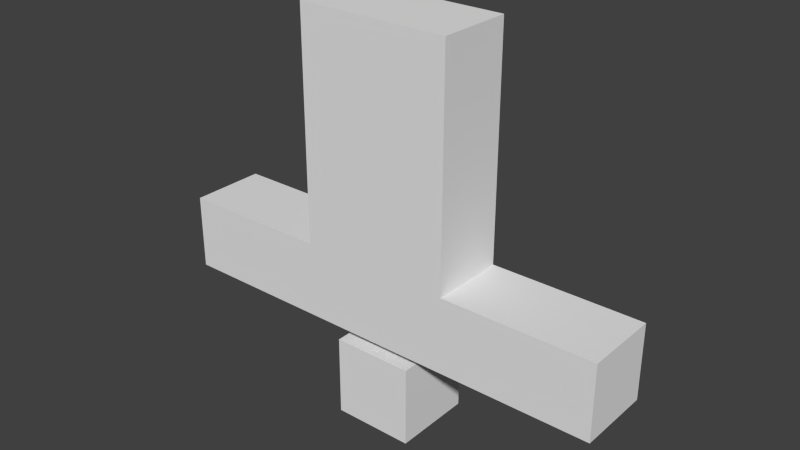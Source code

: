 # Source: Player.blend  (saved by Blender 2.78.0; exported with 4.5.12 LTS)
import bpy
from mathutils import Matrix  # noqa: F401  (used for matrix-valued properties, if any)

bpy.ops.wm.read_factory_settings(use_empty=True)
scene = bpy.context.scene
scene.name = 'Scene'

# ---- collections
col_collection_1 = bpy.data.collections.new('Collection 1'); scene.collection.children.link(col_collection_1)

# ---- materials (node trees are filled in below, after node groups)
mat_material = bpy.data.materials.new('Material')
mat_material.alpha_threshold = 0.0
mat_material.use_transparent_shadow = False
mat_material.roughness = 0.5
mat_material.line_color = (0.0, 0.0, 0.0, 1.0)

# ---- material node trees

# ---- world
world_world = bpy.data.worlds.new('World'); scene.world = world_world
world_world.color = (0.05088, 0.05088, 0.05088)
world_world.use_sun_shadow = False
world_world.sun_shadow_jitter_overblur = 0.0
world_world.cycles.sampling_method = 'NONE'
world_world.cycles.sample_map_resolution = 256
world_world.light_settings.distance = 1.0

# ---- meshes
me_model = bpy.data.meshes.new('Model')
me_model.from_pydata([(-0.3745, 0.7515, -0.1789), (0.3745, 0.7515, -0.1789), (0.3745, 0.7515, 0.1955), (-0.3745, 0.7515, 0.1955), (-0.3745, 1.5, -0.1789), (0.3745, 1.5, -0.1789), (0.3745, 1.5, 0.1955), (-0.3745, 1.5, 0.1955), (-4.368e-09, 0.7515, -0.1789), (-1.271e-07, 0.7515, 0.1955), (-0.3745, 1.126, -0.1789), (0.3745, 1.126, -0.1789), (0.3745, 1.126, 0.1955), (-0.3745, 1.126, 0.1955), (7.338e-08, 1.126, -0.1789), (-1.163e-07, 1.126, 0.1955), (-0.3745, 0.002637, -0.1789), (-0.3745, 0.002637, 0.1955), (-4.368e-09, 0.002637, -0.1789), (-9.364e-08, 0.002637, 0.1955), (0.3745, 0.002637, -0.1789), (0.3745, 0.002637, 0.1955), (-4.368e-09, 0.002637, -0.1789), (-1.271e-07, 0.002637, 0.1955), (-1.271e-07, 0.3771, 0.1955), (-4.368e-09, 0.3771, -0.1789), (0.3745, 0.3771, 0.1955), (0.3745, 0.3771, -0.1789), (-4.368e-09, 0.3771, -0.1789), (-1.104e-07, 0.3771, 0.1955), (-0.3745, 0.3771, -0.1789), (-0.3745, 0.3771, 0.1955), (-1.123, 1.5, -0.1789), (-1.123, 1.5, 0.1955), (-1.123, 1.126, -0.1789), (-1.123, 1.126, 0.1955), (1.123, 1.5, -0.1789), (1.123, 1.5, 0.1955), (1.123, 1.126, -0.1789), (1.123, 1.126, 0.1955), (0.7489, 1.126, 0.1955), (0.7489, 1.126, -0.1789), (0.7489, 1.5, -0.1789), (0.7489, 1.5, 0.1955), (-0.7489, 1.126, -0.1789), (-0.7489, 1.126, 0.1955), (-0.7489, 1.5, 0.1955), (-0.7489, 1.5, -0.1789), (-0.09971, 1.401, -0.0914), (0.09971, 1.401, -0.0914), (0.09971, 1.401, 0.108), (-0.09971, 1.401, 0.108), (-0.09971, 1.56, -0.0914), (0.09971, 1.56, -0.0914), (0.09971, 1.56, 0.108), (-0.09971, 1.56, 0.108), (-0.1994, 1.56, -0.1911), (0.1994, 1.56, -0.1911), (0.1994, 1.56, 0.2077), (-0.1994, 1.56, 0.2077), (-0.1994, 1.959, -0.1911), (0.1994, 1.959, -0.1911), (0.1994, 1.959, 0.2077), (-0.1994, 1.959, 0.2077), (6.222e-08, 1.5, -0.1789), (-9.402e-08, 1.5, 0.1955)], [], [(24, 25, 22, 23), (13, 15, 65, 7), (12, 6, 65, 15), (40, 41, 38, 39), (11, 14, 64, 5), (10, 0, 3, 13), (28, 29, 19, 18), (10, 4, 64, 14), (6, 5, 64, 65), (4, 7, 65, 64), (8, 14, 11, 1), (1, 11, 12, 2), (9, 15, 13, 3), (44, 45, 35, 34), (0, 10, 14, 8), (2, 12, 15, 9), (16, 18, 19, 17), (30, 28, 18, 16), (29, 31, 17, 19), (31, 30, 16, 17), (22, 20, 21, 23), (26, 24, 23, 21), (27, 26, 21, 20), (25, 27, 20, 22), (9, 8, 25, 24), (2, 9, 24, 26), (1, 2, 26, 27), (8, 1, 27, 25), (8, 9, 29, 28), (0, 8, 28, 30), (9, 3, 31, 29), (3, 0, 30, 31), (32, 34, 35, 33), (46, 47, 32, 33), (45, 46, 33, 35), (47, 44, 34, 32), (38, 36, 37, 39), (42, 43, 37, 36), (43, 40, 39, 37), (41, 42, 36, 38), (12, 11, 41, 40), (5, 6, 43, 42), (6, 12, 40, 43), (11, 5, 42, 41), (10, 13, 45, 44), (7, 4, 47, 46), (13, 7, 46, 45), (4, 10, 44, 47), (51, 50, 54, 55), (55, 54, 58, 59), (49, 48, 52, 53), (50, 49, 53, 54), (48, 51, 55, 52), (59, 58, 62, 63), (53, 52, 56, 57), (54, 53, 57, 58), (52, 55, 59, 56), (63, 62, 61, 60), (57, 56, 60, 61), (58, 57, 61, 62), (56, 59, 63, 60)])
_uv = me_model.uv_layers.new(name='UVMap')
_uv.uv.foreach_set('vector', [0.7498, 0.6256, 0.627, 0.6256, 0.627, 0.5046, 0.7498, 0.5046, 0.002745, 0.876, 0.1248, 0.876, 0.1248, 0.9998, 0.002745, 0.9998, 0.2469, 0.876, 0.2469, 0.9998, 0.1248, 0.9998, 0.1248, 0.876, 0.8748, 0.3756, 0.751, 0.3756, 0.751, 0.2535, 0.8748, 0.2535, 0.2534, 0.8755, 0.3746, 0.8755, 0.3746, 0.9985, 0.2534, 0.9985, 0.5021, 0.8732, 0.5021, 0.754, 0.623, 0.754, 0.623, 0.8732, 0.8739, 0.6254, 0.7517, 0.6254, 0.7517, 0.5049, 0.8739, 0.5049, 0.4959, 0.8755, 0.4959, 0.9985, 0.3746, 0.9985, 0.3746, 0.8755, 0.1236, 0.2449, 0.002489, 0.2449, 0.002489, 0.1255, 0.1236, 0.1255, 0.002489, 0.00611, 0.1236, 0.00611, 0.1236, 0.1255, 0.002489, 0.1255, 0.3746, 0.7525, 0.3746, 0.8755, 0.2534, 0.8755, 0.2534, 0.7525, 0.6237, 0.8771, 0.6237, 0.9978, 0.5013, 0.9978, 0.5013, 0.8771, 0.1248, 0.7522, 0.1248, 0.876, 0.002745, 0.876, 0.002745, 0.7522, 0.999, 0.3753, 0.8748, 0.3753, 0.8748, 0.2529, 0.999, 0.2529, 0.4959, 0.7525, 0.4959, 0.8755, 0.3746, 0.8755, 0.3746, 0.7525, 0.2469, 0.7522, 0.2469, 0.876, 0.1248, 0.876, 0.1248, 0.7522, 0.2541, 0.002061, 0.3723, 0.002061, 0.3723, 0.1219, 0.2541, 0.1219, 0.497, 0.6256, 0.3757, 0.6256, 0.3757, 0.5025, 0.497, 0.5025, 0.1242, 0.627, 0.001423, 0.627, 0.001423, 0.5025, 0.1242, 0.5025, 0.9991, 0.6255, 0.8748, 0.6255, 0.8748, 0.503, 0.9991, 0.503, 0.2502, 0.1282, 0.3721, 0.1282, 0.3721, 0.2483, 0.2502, 0.2483, 0.2469, 0.627, 0.1242, 0.627, 0.1242, 0.5025, 0.2469, 0.5025, 0.6257, 0.6255, 0.5007, 0.6255, 0.5007, 0.5023, 0.6257, 0.5023, 0.3757, 0.6256, 0.2543, 0.6256, 0.2543, 0.5025, 0.3757, 0.5025, 0.7498, 0.7466, 0.627, 0.7466, 0.627, 0.6256, 0.7498, 0.6256, 0.2469, 0.7516, 0.1242, 0.7516, 0.1242, 0.627, 0.2469, 0.627, 0.6257, 0.7487, 0.5007, 0.7487, 0.5007, 0.6255, 0.6257, 0.6255, 0.3757, 0.7487, 0.2543, 0.7487, 0.2543, 0.6256, 0.3757, 0.6256, 0.8739, 0.7459, 0.7517, 0.7459, 0.7517, 0.6254, 0.8739, 0.6254, 0.497, 0.7487, 0.3757, 0.7487, 0.3757, 0.6256, 0.497, 0.6256, 0.1242, 0.7516, 0.001423, 0.7516, 0.001423, 0.627, 0.1242, 0.627, 0.9991, 0.748, 0.8748, 0.748, 0.8748, 0.6255, 0.9991, 0.6255, 0.1288, 0.1237, 0.1288, 0.002475, 0.2483, 0.002475, 0.2483, 0.1237, 0.2504, 0.3757, 0.1257, 0.3757, 0.1257, 0.2527, 0.2504, 0.2527, 0.5003, 0.3751, 0.376, 0.3751, 0.376, 0.2525, 0.5003, 0.2525, 0.7505, 0.376, 0.6265, 0.376, 0.6265, 0.2538, 0.7505, 0.2538, 0.2506, 0.1272, 0.2506, 0.2481, 0.1279, 0.2481, 0.1279, 0.1272, 0.124, 0.3745, 0.002268, 0.3745, 0.002268, 0.2545, 0.124, 0.2545, 0.3751, 0.375, 0.2511, 0.375, 0.2511, 0.2527, 0.3751, 0.2527, 0.6252, 0.3761, 0.5015, 0.3761, 0.5015, 0.2542, 0.6252, 0.2542, 0.8748, 0.4976, 0.751, 0.4976, 0.751, 0.3756, 0.8748, 0.3756, 0.124, 0.4945, 0.002268, 0.4945, 0.002268, 0.3745, 0.124, 0.3745, 0.3751, 0.4972, 0.2511, 0.4972, 0.2511, 0.375, 0.3751, 0.375, 0.6252, 0.4981, 0.5015, 0.4981, 0.5015, 0.3761, 0.6252, 0.3761, 0.999, 0.4978, 0.8748, 0.4978, 0.8748, 0.3753, 0.999, 0.3753, 0.2504, 0.4987, 0.1257, 0.4987, 0.1257, 0.3757, 0.2504, 0.3757, 0.5003, 0.4976, 0.376, 0.4976, 0.376, 0.3751, 0.5003, 0.3751, 0.7505, 0.4982, 0.6265, 0.4982, 0.6265, 0.376, 0.7505, 0.376, 0.3743, 0.1934, 0.437, 0.1934, 0.437, 0.2443, 0.3743, 0.2443, 0.6573, 0.8433, 0.7174, 0.8433, 0.7474, 0.8738, 0.6273, 0.8738, 0.4389, 0.1945, 0.4988, 0.1945, 0.4988, 0.2431, 0.4389, 0.2431, 0.3777, 0.1322, 0.4372, 0.1322, 0.4372, 0.1805, 0.3777, 0.1805, 0.4381, 0.1321, 0.4985, 0.1321, 0.4985, 0.1811, 0.4381, 0.1811, 0.7514, 0.8773, 0.8735, 0.8773, 0.8735, 0.9976, 0.7514, 0.9976, 0.7174, 0.7824, 0.6573, 0.7824, 0.6273, 0.752, 0.7474, 0.752, 0.7174, 0.8433, 0.7174, 0.7824, 0.7474, 0.752, 0.7474, 0.8738, 0.6573, 0.7824, 0.6573, 0.8433, 0.6273, 0.8738, 0.6273, 0.752, 0.6286, 0.8763, 0.7489, 0.8763, 0.7489, 0.9982, 0.6286, 0.9982, 0.8771, 0.877, 0.9964, 0.877, 0.9964, 0.9981, 0.8771, 0.9981, 0.753, 0.7516, 0.8726, 0.7516, 0.8726, 0.8729, 0.753, 0.8729, 0.8754, 0.7518, 0.9987, 0.7518, 0.9987, 0.8733, 0.8754, 0.8733])
_ca = me_model.color_attributes.new('Col', 'BYTE_COLOR', 'CORNER')
_ca.data.foreach_set('color', [1.0, 1.0, 1.0, 1.0, 1.0, 1.0, 1.0, 1.0, 1.0, 1.0, 1.0, 1.0, 1.0, 1.0, 1.0, 1.0, 1.0, 1.0, 1.0, 1.0, 1.0, 1.0, 1.0, 1.0, 1.0, 1.0, 1.0, 1.0, 1.0, 1.0, 1.0, 1.0, 1.0, 1.0, 1.0, 1.0, 1.0, 1.0, 1.0, 1.0, 1.0, 1.0, 1.0, 1.0, 1.0, 1.0, 1.0, 1.0, 1.0, 1.0, 1.0, 1.0, 1.0, 1.0, 1.0, 1.0, 1.0, 1.0, 1.0, 1.0, 1.0, 1.0, 1.0, 1.0, 1.0, 1.0, 1.0, 1.0, 1.0, 1.0, 1.0, 1.0, 1.0, 1.0, 1.0, 1.0, 1.0, 1.0, 1.0, 1.0, 1.0, 1.0, 1.0, 1.0, 1.0, 1.0, 1.0, 1.0, 1.0, 1.0, 1.0, 1.0, 1.0, 1.0, 1.0, 1.0, 1.0, 1.0, 1.0, 1.0, 1.0, 1.0, 1.0, 1.0, 1.0, 1.0, 1.0, 1.0, 1.0, 1.0, 1.0, 1.0, 1.0, 1.0, 1.0, 1.0, 1.0, 1.0, 1.0, 1.0, 1.0, 1.0, 1.0, 1.0, 1.0, 1.0, 1.0, 1.0, 1.0, 1.0, 1.0, 1.0, 1.0, 1.0, 1.0, 1.0, 1.0, 1.0, 1.0, 1.0, 1.0, 1.0, 1.0, 1.0, 1.0, 1.0, 1.0, 1.0, 1.0, 1.0, 1.0, 1.0, 1.0, 1.0, 1.0, 1.0, 1.0, 1.0, 1.0, 1.0, 1.0, 1.0, 1.0, 1.0, 1.0, 1.0, 1.0, 1.0, 1.0, 1.0, 1.0, 1.0, 1.0, 1.0, 1.0, 1.0, 1.0, 1.0, 1.0, 1.0, 1.0, 1.0, 1.0, 1.0, 1.0, 1.0, 1.0, 1.0, 1.0, 1.0, 1.0, 1.0, 1.0, 1.0, 1.0, 1.0, 1.0, 1.0, 1.0, 1.0, 1.0, 1.0, 1.0, 1.0, 1.0, 1.0, 1.0, 1.0, 1.0, 1.0, 1.0, 1.0, 1.0, 1.0, 1.0, 1.0, 1.0, 1.0, 1.0, 1.0, 1.0, 1.0, 1.0, 1.0, 1.0, 1.0, 1.0, 1.0, 1.0, 1.0, 1.0, 1.0, 1.0, 1.0, 1.0, 1.0, 1.0, 1.0, 1.0, 1.0, 1.0, 1.0, 1.0, 1.0, 1.0, 1.0, 1.0, 1.0, 1.0, 1.0, 1.0, 1.0, 1.0, 1.0, 1.0, 1.0, 1.0, 1.0, 1.0, 1.0, 1.0, 1.0, 1.0, 1.0, 1.0, 1.0, 1.0, 1.0, 1.0, 1.0, 1.0, 1.0, 1.0, 1.0, 1.0, 1.0, 1.0, 1.0, 1.0, 1.0, 1.0, 1.0, 1.0, 1.0, 1.0, 1.0, 1.0, 1.0, 1.0, 1.0, 1.0, 1.0, 1.0, 1.0, 1.0, 1.0, 1.0, 1.0, 1.0, 1.0, 1.0, 1.0, 1.0, 1.0, 1.0, 1.0, 1.0, 1.0, 1.0, 1.0, 1.0, 1.0, 1.0, 1.0, 1.0, 1.0, 1.0, 1.0, 1.0, 1.0, 1.0, 1.0, 1.0, 1.0, 1.0, 1.0, 1.0, 1.0, 1.0, 1.0, 1.0, 1.0, 1.0, 1.0, 1.0, 1.0, 1.0, 1.0, 1.0, 1.0, 1.0, 1.0, 1.0, 1.0, 1.0, 1.0, 1.0, 1.0, 1.0, 1.0, 1.0, 1.0, 1.0, 1.0, 1.0, 1.0, 1.0, 1.0, 1.0, 1.0, 1.0, 1.0, 1.0, 1.0, 1.0, 1.0, 1.0, 1.0, 1.0, 1.0, 1.0, 1.0, 1.0, 1.0, 1.0, 1.0, 1.0, 1.0, 1.0, 1.0, 1.0, 1.0, 1.0, 1.0, 1.0, 1.0, 1.0, 1.0, 1.0, 1.0, 1.0, 1.0, 1.0, 1.0, 1.0, 1.0, 1.0, 1.0, 1.0, 1.0, 1.0, 1.0, 1.0, 1.0, 1.0, 1.0, 1.0, 1.0, 1.0, 1.0, 1.0, 1.0, 1.0, 1.0, 1.0, 1.0, 1.0, 1.0, 1.0, 1.0, 1.0, 1.0, 1.0, 1.0, 1.0, 1.0, 1.0, 1.0, 1.0, 1.0, 1.0, 1.0, 1.0, 1.0, 1.0, 1.0, 1.0, 1.0, 1.0, 1.0, 1.0, 1.0, 1.0, 1.0, 1.0, 1.0, 1.0, 1.0, 1.0, 1.0, 1.0, 1.0, 1.0, 1.0, 1.0, 1.0, 1.0, 1.0, 1.0, 1.0, 1.0, 1.0, 1.0, 1.0, 1.0, 1.0, 1.0, 1.0, 1.0, 1.0, 1.0, 1.0, 1.0, 1.0, 1.0, 1.0, 1.0, 1.0, 1.0, 1.0, 1.0, 1.0, 1.0, 1.0, 1.0, 1.0, 1.0, 1.0, 1.0, 1.0, 1.0, 1.0, 1.0, 1.0, 1.0, 1.0, 1.0, 1.0, 1.0, 1.0, 1.0, 1.0, 1.0, 1.0, 1.0, 1.0, 1.0, 1.0, 1.0, 1.0, 1.0, 1.0, 1.0, 1.0, 1.0, 1.0, 1.0, 1.0, 1.0, 1.0, 1.0, 1.0, 1.0, 1.0, 1.0, 1.0, 1.0, 1.0, 1.0, 1.0, 1.0, 1.0, 1.0, 1.0, 1.0, 1.0, 1.0, 1.0, 1.0, 1.0, 1.0, 1.0, 1.0, 1.0, 1.0, 1.0, 1.0, 1.0, 1.0, 1.0, 1.0, 1.0, 1.0, 1.0, 1.0, 1.0, 1.0, 1.0, 1.0, 1.0, 1.0, 1.0, 1.0, 1.0, 1.0, 1.0, 1.0, 1.0, 1.0, 1.0, 1.0, 1.0, 1.0, 1.0, 1.0, 1.0, 1.0, 1.0, 1.0, 1.0, 1.0, 1.0, 1.0, 1.0, 1.0, 1.0, 1.0, 1.0, 1.0, 1.0, 1.0, 1.0, 1.0, 1.0, 1.0, 1.0, 1.0, 1.0, 1.0, 1.0, 1.0, 1.0, 1.0, 1.0, 1.0, 1.0, 1.0, 1.0, 1.0, 1.0, 1.0, 1.0, 1.0, 1.0, 1.0, 1.0, 1.0, 1.0, 1.0, 1.0, 1.0, 1.0, 1.0, 1.0, 1.0, 1.0, 1.0, 1.0, 1.0, 1.0, 1.0, 1.0, 1.0, 1.0, 1.0, 1.0, 1.0, 1.0, 1.0, 1.0, 1.0, 1.0, 1.0, 1.0, 1.0, 1.0, 1.0, 1.0, 1.0, 1.0, 1.0, 1.0, 1.0, 1.0, 1.0, 1.0, 1.0, 1.0, 1.0, 1.0, 1.0, 1.0, 1.0, 1.0, 1.0, 1.0, 1.0, 1.0, 1.0, 1.0, 1.0, 1.0, 1.0, 1.0, 1.0, 1.0, 1.0, 1.0, 1.0, 1.0, 1.0, 1.0, 1.0, 1.0, 1.0, 1.0, 1.0, 1.0, 1.0, 1.0, 1.0, 1.0, 1.0, 1.0, 1.0, 1.0, 1.0, 1.0, 1.0, 1.0, 1.0, 1.0, 1.0, 1.0, 1.0, 1.0, 1.0, 1.0, 1.0, 1.0, 1.0, 1.0, 1.0, 1.0, 1.0, 1.0, 1.0, 1.0, 1.0, 1.0, 1.0, 1.0, 1.0, 1.0, 1.0, 1.0, 1.0, 1.0, 1.0, 1.0, 1.0, 1.0, 1.0, 1.0, 1.0, 1.0, 1.0, 1.0, 1.0, 1.0, 1.0, 1.0, 1.0, 1.0, 1.0, 1.0, 1.0, 1.0, 1.0, 1.0, 1.0, 1.0, 1.0, 1.0, 1.0, 1.0, 1.0, 1.0, 1.0, 1.0, 1.0, 1.0, 1.0, 1.0, 1.0, 1.0, 1.0, 1.0, 1.0, 1.0, 1.0, 1.0, 1.0, 1.0, 1.0, 1.0, 1.0, 1.0, 1.0, 1.0, 1.0, 1.0, 1.0, 1.0, 1.0, 1.0, 1.0, 1.0, 1.0, 1.0, 1.0, 1.0, 1.0, 1.0, 1.0, 1.0, 1.0, 1.0, 1.0, 1.0, 1.0, 1.0, 1.0, 1.0, 1.0, 1.0, 1.0, 1.0, 1.0, 1.0, 1.0, 1.0, 1.0, 1.0, 1.0, 1.0, 1.0, 1.0, 1.0, 1.0, 1.0, 1.0, 1.0, 1.0, 1.0, 1.0, 1.0, 1.0, 1.0, 1.0, 1.0, 1.0, 1.0, 1.0, 1.0, 1.0, 1.0, 1.0, 1.0, 1.0, 1.0, 1.0, 1.0, 1.0, 1.0, 1.0, 1.0, 1.0, 1.0, 1.0, 1.0, 1.0, 1.0, 1.0, 1.0, 1.0, 1.0, 1.0, 1.0, 1.0, 1.0, 1.0, 1.0, 1.0, 1.0, 1.0, 1.0, 1.0, 1.0, 1.0, 1.0, 1.0, 1.0, 1.0, 1.0, 1.0, 1.0, 1.0, 1.0, 1.0, 1.0, 1.0, 1.0, 1.0, 1.0, 1.0, 1.0, 1.0, 1.0, 1.0, 1.0, 1.0, 1.0, 1.0, 1.0, 1.0, 1.0, 1.0, 1.0, 1.0, 1.0, 1.0, 1.0, 1.0, 1.0, 1.0, 1.0, 1.0, 1.0, 1.0, 1.0, 1.0, 1.0, 1.0, 1.0, 1.0, 1.0, 1.0, 1.0, 1.0, 1.0, 1.0, 1.0, 1.0, 1.0, 1.0, 1.0, 1.0, 1.0, 1.0, 1.0, 1.0, 1.0, 1.0, 1.0, 1.0, 1.0, 1.0, 1.0, 1.0, 1.0, 1.0, 1.0, 1.0, 1.0, 1.0, 1.0, 1.0, 1.0, 1.0, 1.0, 1.0, 1.0, 1.0, 1.0, 1.0, 1.0, 1.0, 1.0, 1.0, 1.0, 1.0, 1.0, 1.0, 1.0, 1.0, 1.0, 1.0, 1.0, 1.0, 1.0, 1.0, 1.0, 1.0, 1.0, 1.0])
me_model.materials.append(mat_material)
me_model.use_remesh_preserve_volume = False
me_model.use_remesh_preserve_attributes = False
me_model.use_mirror_vertex_groups = False
me_model.update()

# ---- objects
ob_model = bpy.data.objects.new('Model', me_model)

# ---- transforms, parenting, visibility, modifiers, constraints
ob_model.location = (0.0, 0.0, 0.0)
ob_model.rotation_euler = (-1.571, -0.0, 0.0)
ob_model.lock_rotations_4d = False
ob_model.empty_display_type = 'ARROWS'
ob_model.lineart.crease_threshold = 0.0
_vg = ob_model.vertex_groups.new(name='Spine')
for _i, _w in zip([0, 1, 2, 3, 4, 5, 6, 7, 8, 9, 10, 11, 12, 13, 14, 15, 24, 25, 28, 29, 64, 65], [0.02397, 0.03151, 0.03009, 0.04011, 0.01769, 0.01911, 0.02163, 0.02347, 0.8753, 0.8566, 0.0756, 0.0799, 0.07785, 0.0815, 0.8767, 0.8569, 3.326e-05, 0.1022, 0.1022, 3.329e-05, 0.314, 0.3109]): _vg.add([_i], _w, 'REPLACE')
_vg = ob_model.vertex_groups.new(name='Right_Shoulder')
for _i, _w in zip([0, 3, 4, 7, 10, 13, 14, 15, 44, 45, 64, 65], [0.004017, 0.01445, 0.06384, 0.06705, 0.6983, 0.6734, 0.01851, 0.02658, 0.06525, 0.06688, 0.01861, 0.02162]): _vg.add([_i], _w, 'REPLACE')
_vg = ob_model.vertex_groups.new(name='Right_Upper_Arm')
for _i, _w in zip([5, 6, 8, 11, 12, 14, 15, 36, 37, 38, 39, 40, 41, 42, 43, 48, 50, 51, 55, 59, 64, 65], [0.4786, 0.4791, 0.0, 0.4519, 0.4544, 0.0128, 7.434e-13, 0.06699, 0.07335, 0.0732, 0.06687, 0.4766, 0.4767, 0.4777, 0.478, 0.0, 0.0, 0.0, 0.0, 0.0, 4.065e-05, 0.02529]): _vg.add([_i], _w, 'REPLACE')
_vg = ob_model.vertex_groups.new(name='Right_Lower_Arm')
for _i, _w in zip([5, 6, 11, 36, 37, 38, 39, 40, 41, 42, 43], [0.005988, 0.005016, 0.001152, 0.9293, 0.9226, 0.9226, 0.9293, 0.496, 0.4958, 0.4962, 0.4959]): _vg.add([_i], _w, 'REPLACE')
_vg = ob_model.vertex_groups.new(name='Left_Shoulder')
for _i, _w in zip([1, 2, 5, 6, 11, 12, 14, 15, 40, 41, 64, 65], [0.008034, 0.008462, 0.06335, 0.06687, 0.6824, 0.6862, 0.01699, 0.02796, 0.06784, 0.06403, 0.01798, 0.02176]): _vg.add([_i], _w, 'REPLACE')
_vg = ob_model.vertex_groups.new(name='Left_Upper_Arm')
for _i, _w in zip([4, 7, 8, 10, 13, 14, 15, 32, 33, 34, 35, 44, 45, 46, 47, 50, 54, 64, 65], [0.4791, 0.4786, 0.0, 0.4544, 0.4519, 0.01206, 0.0128, 0.07335, 0.06699, 0.06687, 0.0732, 0.4766, 0.4767, 0.4777, 0.478, 0.0, 0.0, 7.861e-12, 1.89e-14]): _vg.add([_i], _w, 'REPLACE')
_vg = ob_model.vertex_groups.new(name='Left_Lower_Arm')
for _i, _w in zip([4, 7, 13, 32, 33, 34, 35, 44, 45, 46, 47], [0.005016, 0.005988, 0.001152, 0.9226, 0.9293, 0.9293, 0.9226, 0.496, 0.4958, 0.4962, 0.4959]): _vg.add([_i], _w, 'REPLACE')
_vg = ob_model.vertex_groups.new(name='Skull')
for _i, _w in zip([48, 49, 50, 51, 52, 53, 54, 55, 56, 57, 58, 59, 60, 61, 62, 63], [1.0, 1.0, 1.0, 1.0, 1.0, 1.0, 1.0, 1.0, 1.0, 1.0, 1.0, 1.0, 1.0, 1.0, 1.0, 1.0]): _vg.add([_i], _w, 'REPLACE')
_vg = ob_model.vertex_groups.new(name='Right_Hip')
for _i, _w in zip([0, 3, 10, 13, 30, 31], [0.4454, 0.433, 0.02189, 0.02645, 0.01242, 0.01675]): _vg.add([_i], _w, 'REPLACE')
_vg = ob_model.vertex_groups.new(name='Right_Upper_Leg')
for _i, _w in zip([1, 2, 20, 21, 22, 23, 24, 25, 26, 27], [0.4509, 0.4511, 0.06769, 0.07432, 0.07612, 0.07104, 0.4546, 0.4548, 0.477, 0.4768]): _vg.add([_i], _w, 'REPLACE')
_vg = ob_model.vertex_groups.new(name='Right_Lower_Leg')
for _i, _w in zip([20, 21, 22, 23, 24, 25, 26, 27], [0.9282, 0.9212, 0.9162, 0.9218, 0.4964, 0.4961, 0.4974, 0.4976]): _vg.add([_i], _w, 'REPLACE')
_vg = ob_model.vertex_groups.new(name='Left_Hip')
for _i, _w in zip([1, 2, 11, 12, 26, 27], [0.4401, 0.4402, 0.02499, 0.02446, 0.01782, 0.01175]): _vg.add([_i], _w, 'REPLACE')
_vg = ob_model.vertex_groups.new(name='Left_Upper_Leg')
for _i, _w in zip([0, 3, 16, 17, 18, 19, 28, 29, 30, 31], [0.4511, 0.4509, 0.07432, 0.06769, 0.07104, 0.07612, 0.4546, 0.4548, 0.477, 0.4768]): _vg.add([_i], _w, 'REPLACE')
_vg = ob_model.vertex_groups.new(name='Left_Lower_Leg')
for _i, _w in zip([16, 17, 18, 19, 28, 29, 30, 31], [0.9212, 0.9282, 0.9218, 0.9162, 0.4964, 0.4961, 0.4974, 0.4976]): _vg.add([_i], _w, 'REPLACE')
_vg = ob_model.vertex_groups.new(name='Left_Arm')
for _i, _w in zip([5, 6, 7, 10, 11, 12, 42, 43, 48, 51, 55, 64, 65], [0.7744, 0.7638, 0.001144, 0.0, 0.06713, 0.06602, 0.06834, 0.0718, 0.0, 0.0, 0.0, 0.006081, 0.0002565]): _vg.add([_i], _w, 'REPLACE')
_vg = ob_model.vertex_groups.new(name='Left_Hand')
for _i, _w in zip([5, 6, 11, 12, 36, 37, 38, 39, 40, 41, 42, 43, 64, 65], [0.08953, 0.09334, 0.08385, 0.08305, 0.9866, 0.984, 0.9844, 0.9837, 0.9018, 0.9072, 0.9127, 0.9071, 0.01595, 0.01794]): _vg.add([_i], _w, 'REPLACE')
_vg = ob_model.vertex_groups.new(name='Right_Arm')
for _i, _w in zip([4, 6, 7, 10, 13, 46, 47, 53, 64, 65], [0.7767, 5.792e-05, 0.7597, 0.06388, 0.06845, 0.07141, 0.06852, 0.0, 0.0, 0.01105]): _vg.add([_i], _w, 'REPLACE')
_vg = ob_model.vertex_groups.new(name='Right_Hand')
for _i, _w in zip([4, 7, 10, 13, 32, 33, 34, 35, 44, 45, 46, 47, 64, 65], [0.08817, 0.09532, 0.07951, 0.08668, 0.9857, 0.9852, 0.9851, 0.9827, 0.9069, 0.902, 0.9074, 0.9125, 0.01541, 0.0189]): _vg.add([_i], _w, 'REPLACE')
_vg = ob_model.vertex_groups.new(name='Left_Leg')
for _i, _w in zip([1, 2, 8, 9, 11, 12, 20, 21, 22, 23, 24, 25, 26, 27], [0.02147, 3.191e-12, 0.02048, 0.04435, 0.003563, 0.03103, 0.1052, 0.1295, 0.1578, 0.1613, 0.7766, 0.7833, 0.8783, 0.8877]): _vg.add([_i], _w, 'REPLACE')
_vg = ob_model.vertex_groups.new(name='Left_Foot')
for _i, _w in zip([20, 21, 22, 23, 24, 25, 26, 27], [0.8881, 0.8617, 0.8204, 0.816, 0.1043, 0.101, 0.07304, 0.06813]): _vg.add([_i], _w, 'REPLACE')
_vg = ob_model.vertex_groups.new(name='Right_Leg')
for _i, _w in zip([0, 3, 8, 9, 10, 13, 16, 17, 18, 19, 28, 29, 30, 31], [2.171e-07, 0.002061, 0.03266, 0.04415, 0.02771, 0.03398, 0.1192, 0.1128, 0.1576, 0.1636, 0.7834, 0.7767, 0.8886, 0.877]): _vg.add([_i], _w, 'REPLACE')
_vg = ob_model.vertex_groups.new(name='Right_Foot')
for _i, _w in zip([16, 17, 18, 19, 28, 29, 30, 31], [0.8733, 0.8795, 0.8207, 0.8132, 0.101, 0.1041, 0.06724, 0.07425]): _vg.add([_i], _w, 'REPLACE')
_m = ob_model.modifiers.new('Armature.001', 'ARMATURE')

# ---- collection membership
col_collection_1.objects.link(ob_model)

# ---- scene / render settings (as saved in the file)
scene.frame_start = 1; scene.frame_end = 10; scene.frame_set(1)
scene.render.engine = 'BLENDER_EEVEE_NEXT'
scene.render.resolution_percentage = 25
scene.render.fps = 30
scene.render.dither_intensity = 0.0
scene.render.bake_margin = 2
scene.cycles.use_denoising = False
scene.cycles.samples = 10
scene.cycles.sampling_pattern = 'TABULATED_SOBOL'
scene.cycles.light_sampling_threshold = 0.0
scene.cycles.use_adaptive_sampling = False
scene.cycles.use_light_tree = False
scene.cycles.blur_glossy = 0.0
scene.cycles.volume_bounces = 1
scene.cycles.pixel_filter_type = 'GAUSSIAN'
scene.cycles.sample_clamp_indirect = 0.0
scene.view_settings.view_transform = 'Standard'
bpy.context.view_layer.update()

# ---- added for rendering (the .blend has no active camera and no usable light): camera, sun
cam_auto = bpy.data.cameras.new('AutoCamera')
cam_auto.lens = 50.0
cam_auto.sensor_width = 36.0
cam_auto.clip_end = 1000.0
ob_auto_camera = bpy.data.objects.new('AutoCamera', cam_auto)
scene.collection.objects.link(ob_auto_camera)
ob_auto_camera.location = (2.78107, -3.32897, 1.24393)
ob_auto_camera.rotation_euler = (1.09748, -7.21219e-08, 0.694738)
scene.camera = ob_auto_camera
light_auto_sun = bpy.data.lights.new('AutoSun', 'SUN')
light_auto_sun.energy = 3.0
light_auto_sun.angle = 0.0523599
ob_auto_sun = bpy.data.objects.new('AutoSun', light_auto_sun)
scene.collection.objects.link(ob_auto_sun)
ob_auto_sun.rotation_euler = (0.872665, 0.174533, 0.523599)
bpy.context.view_layer.update()
